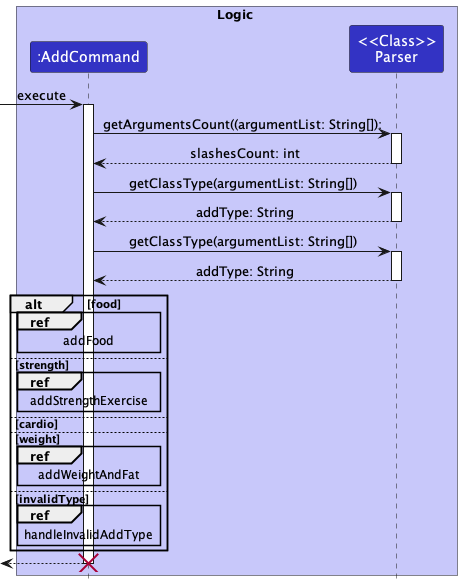

The diagram above was rendered by PlantUML. Its source (embedded in the PNG):
@startuml
'https://plantuml.com/sequence-diagram

!include style.puml


box Logic LOGIC_COLOR_T1
participant ":AddCommand" as AddCommand LOGIC_COLOR
participant "<<Class>>\nParser" as Parser LOGIC_COLOR
end box

[-> AddCommand : execute
activate AddCommand
AddCommand -> Parser++: getArgumentsCount((argumentList: String[]):
return slashesCount: int
AddCommand -> Parser++: getClassType(argumentList: String[])
return addType: String
AddCommand -> Parser++: getClassType(argumentList: String[])
return addType: String

alt food
    ref over AddCommand: addFood
else strength
    ref over AddCommand: addStrengthExercise
else cardio

else weight
    ref over AddCommand: addWeightAndFat
else invalidType
    ref over AddCommand: handleInvalidAddType
end
return
destroy AddCommand
@enduml